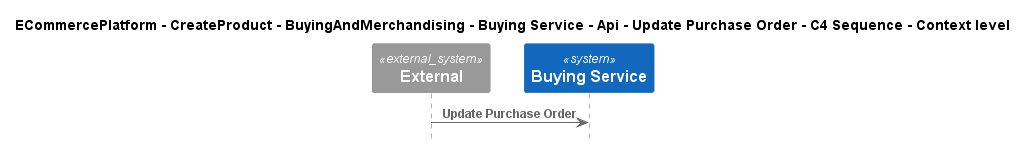

The diagram above was rendered by PlantUML. Its source (embedded in the PNG):
@startuml
!include ..\..\..\..\..\..\..\..\..\.c4s\C4_Sequence.puml

title ECommercePlatform - CreateProduct - BuyingAndMerchandising - Buying Service - Api - Update Purchase Order - C4 Sequence - Context level

System_Ext(C4InterFlow.SoftwareSystems.ExternalSystem, "External", "")
System(ECommercePlatform.CreateProduct.BuyingAndMerchandising.SoftwareSystems.BuyingService, "Buying Service", "")

Rel(C4InterFlow.SoftwareSystems.ExternalSystem, ECommercePlatform.CreateProduct.BuyingAndMerchandising.SoftwareSystems.BuyingService, "Update Purchase Order")


@enduml